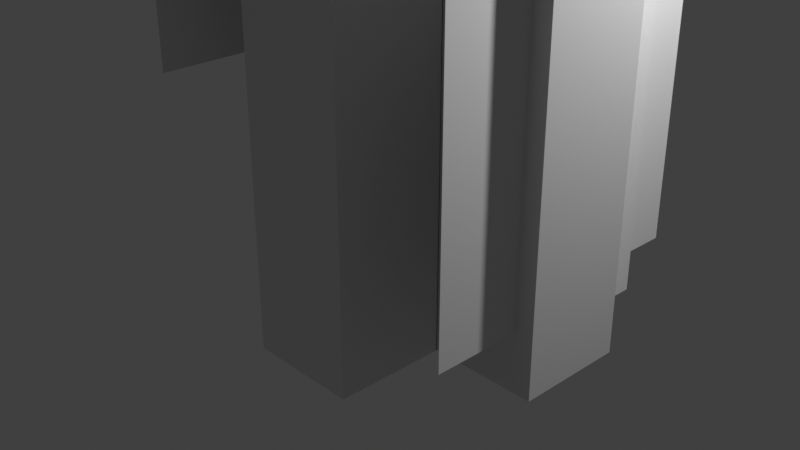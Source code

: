 # Source: B.blend  (saved by Blender 3.0.42; exported with 4.5.12 LTS)
import bpy
from mathutils import Matrix  # noqa: F401  (used for matrix-valued properties, if any)

bpy.ops.wm.read_factory_settings(use_empty=True)
scene = bpy.context.scene
scene.name = 'Scene'

# ---- collections
col_collection = bpy.data.collections.new('Collection'); scene.collection.children.link(col_collection)

# ---- world
world_world = bpy.data.worlds.new('World'); scene.world = world_world
world_world.use_nodes = True; world_world.node_tree.nodes.clear()
_N = world_world.node_tree.nodes; _L = world_world.node_tree.links
n0 = _N.new('ShaderNodeOutputWorld'); n0.name = 'World Output'; n0.location = (300, 300)
n1 = _N.new('ShaderNodeBackground'); n1.name = 'Background'; n1.location = (10, 300)
n1.inputs[0].default_value = (0.05088, 0.05088, 0.05088, 1.0)
_L.new(n1.outputs[0], n0.inputs[0])
n0.is_active_output = True
world_world.color = (0.05088, 0.05088, 0.05088)
world_world.use_sun_shadow = False
world_world.sun_shadow_jitter_overblur = 0.0

# ---- cameras
cam_camera = bpy.data.cameras.new('Camera')
cam_camera.clip_end = 100.0
cam_camera.ortho_scale = 7.314

# ---- lights
light_light = bpy.data.lights.new('Light', 'POINT')
light_light.transmission_factor = 0.0
light_light.energy = 1000.0
light_light.shadow_soft_size = 0.1
light_light.shadow_maximum_resolution = 0.006
light_light.use_absolute_resolution = True

# ---- meshes
me_cube_001 = bpy.data.meshes.new('Cube.001')
me_cube_001.from_pydata([(-1.0, -1.0, -1.0), (-1.0, -1.0, 1.0), (-1.0, 1.0, -1.0), (-1.0, 1.0, 1.0), (1.0, -1.0, -1.0), (1.0, -1.0, 1.0), (1.0, 1.0, -1.0), (1.0, 1.0, 1.0)], [], [(0, 1, 3, 2), (2, 3, 7, 6), (6, 7, 5, 4), (4, 5, 1, 0), (2, 6, 4, 0), (7, 3, 1, 5)])
_uv = me_cube_001.uv_layers.new(name='UVMap')
_uv.uv.foreach_set('vector', [0.375, 0.0, 0.625, 0.0, 0.625, 0.25, 0.375, 0.25, 0.375, 0.25, 0.625, 0.25, 0.625, 0.5, 0.375, 0.5, 0.375, 0.5, 0.625, 0.5, 0.625, 0.75, 0.375, 0.75, 0.375, 0.75, 0.625, 0.75, 0.625, 1.0, 0.375, 1.0, 0.125, 0.5, 0.375, 0.5, 0.375, 0.75, 0.125, 0.75, 0.625, 0.5, 0.875, 0.5, 0.875, 0.75, 0.625, 0.75])
me_cube_001.use_remesh_fix_poles = True
me_cube_001.use_remesh_preserve_attributes = False
me_cube_001.update()
me_cube_002 = bpy.data.meshes.new('Cube.002')
me_cube_002.from_pydata([(-1.0, -1.0, -1.0), (-1.0, -1.0, 1.0), (-1.0, 1.0, -1.0), (-1.0, 1.0, 1.0), (1.0, -1.0, -1.0), (1.0, -1.0, 1.0), (1.0, 1.0, -1.0), (1.0, 1.0, 1.0)], [], [(0, 1, 3, 2), (2, 3, 7, 6), (6, 7, 5, 4), (4, 5, 1, 0), (2, 6, 4, 0), (7, 3, 1, 5)])
_uv = me_cube_002.uv_layers.new(name='UVMap')
_uv.uv.foreach_set('vector', [0.375, 0.0, 0.625, 0.0, 0.625, 0.25, 0.375, 0.25, 0.375, 0.25, 0.625, 0.25, 0.625, 0.5, 0.375, 0.5, 0.375, 0.5, 0.625, 0.5, 0.625, 0.75, 0.375, 0.75, 0.375, 0.75, 0.625, 0.75, 0.625, 1.0, 0.375, 1.0, 0.125, 0.5, 0.375, 0.5, 0.375, 0.75, 0.125, 0.75, 0.625, 0.5, 0.875, 0.5, 0.875, 0.75, 0.625, 0.75])
me_cube_002.use_remesh_fix_poles = True
me_cube_002.use_remesh_preserve_attributes = False
me_cube_002.update()
me_cube_003 = bpy.data.meshes.new('Cube.003')
me_cube_003.from_pydata([(-1.0, -1.0, -1.0), (-1.0, -1.0, 1.0), (-1.0, 1.0, -1.0), (-1.0, 1.0, 1.0), (1.0, -1.0, -1.0), (1.0, -1.0, 1.0), (1.0, 1.0, -1.0), (1.0, 1.0, 1.0)], [], [(0, 1, 3, 2), (2, 3, 7, 6), (6, 7, 5, 4), (4, 5, 1, 0), (2, 6, 4, 0), (7, 3, 1, 5)])
_uv = me_cube_003.uv_layers.new(name='UVMap')
_uv.uv.foreach_set('vector', [0.375, 0.0, 0.625, 0.0, 0.625, 0.25, 0.375, 0.25, 0.375, 0.25, 0.625, 0.25, 0.625, 0.5, 0.375, 0.5, 0.375, 0.5, 0.625, 0.5, 0.625, 0.75, 0.375, 0.75, 0.375, 0.75, 0.625, 0.75, 0.625, 1.0, 0.375, 1.0, 0.125, 0.5, 0.375, 0.5, 0.375, 0.75, 0.125, 0.75, 0.625, 0.5, 0.875, 0.5, 0.875, 0.75, 0.625, 0.75])
me_cube_003.use_remesh_fix_poles = True
me_cube_003.use_remesh_preserve_attributes = False
me_cube_003.update()
me_cube_004 = bpy.data.meshes.new('Cube.004')
me_cube_004.from_pydata([(-1.0, -1.0, -1.0), (-1.0, -1.0, 1.0), (-1.0, 1.0, -1.0), (-1.0, 1.0, 1.0), (1.0, -1.0, -1.0), (1.0, -1.0, 1.0), (1.0, 1.0, -1.0), (1.0, 1.0, 1.0)], [], [(0, 1, 3, 2), (2, 3, 7, 6), (6, 7, 5, 4), (4, 5, 1, 0), (2, 6, 4, 0), (7, 3, 1, 5)])
_uv = me_cube_004.uv_layers.new(name='UVMap')
_uv.uv.foreach_set('vector', [0.375, 0.0, 0.625, 0.0, 0.625, 0.25, 0.375, 0.25, 0.375, 0.25, 0.625, 0.25, 0.625, 0.5, 0.375, 0.5, 0.375, 0.5, 0.625, 0.5, 0.625, 0.75, 0.375, 0.75, 0.375, 0.75, 0.625, 0.75, 0.625, 1.0, 0.375, 1.0, 0.125, 0.5, 0.375, 0.5, 0.375, 0.75, 0.125, 0.75, 0.625, 0.5, 0.875, 0.5, 0.875, 0.75, 0.625, 0.75])
me_cube_004.use_remesh_fix_poles = True
me_cube_004.use_remesh_preserve_attributes = False
me_cube_004.update()
me_cube_005 = bpy.data.meshes.new('Cube.005')
me_cube_005.from_pydata([(-1.0, -1.0, -1.0), (-1.0, -1.0, 1.0), (-1.0, 1.0, -1.0), (-1.0, 1.0, 1.0), (1.0, -1.0, -1.0), (1.0, -1.0, 1.0), (1.0, 1.0, -1.0), (1.0, 1.0, 1.0)], [], [(0, 1, 3, 2), (2, 3, 7, 6), (6, 7, 5, 4), (4, 5, 1, 0), (2, 6, 4, 0), (7, 3, 1, 5)])
_uv = me_cube_005.uv_layers.new(name='UVMap')
_uv.uv.foreach_set('vector', [0.375, 0.0, 0.625, 0.0, 0.625, 0.25, 0.375, 0.25, 0.375, 0.25, 0.625, 0.25, 0.625, 0.5, 0.375, 0.5, 0.375, 0.5, 0.625, 0.5, 0.625, 0.75, 0.375, 0.75, 0.375, 0.75, 0.625, 0.75, 0.625, 1.0, 0.375, 1.0, 0.125, 0.5, 0.375, 0.5, 0.375, 0.75, 0.125, 0.75, 0.625, 0.5, 0.875, 0.5, 0.875, 0.75, 0.625, 0.75])
me_cube_005.use_remesh_fix_poles = True
me_cube_005.use_remesh_preserve_attributes = False
me_cube_005.update()
me_cube_006 = bpy.data.meshes.new('Cube.006')
me_cube_006.from_pydata([(-1.0, -1.0, -1.0), (-1.0, -1.0, 1.0), (-1.0, 1.0, -1.0), (-1.0, 1.0, 1.0), (1.0, -1.0, -1.0), (1.0, -1.0, 1.0), (1.0, 1.0, -1.0), (1.0, 1.0, 1.0)], [], [(0, 1, 3, 2), (2, 3, 7, 6), (6, 7, 5, 4), (4, 5, 1, 0), (2, 6, 4, 0), (7, 3, 1, 5)])
_uv = me_cube_006.uv_layers.new(name='UVMap')
_uv.uv.foreach_set('vector', [0.375, 0.0, 0.625, 0.0, 0.625, 0.25, 0.375, 0.25, 0.375, 0.25, 0.625, 0.25, 0.625, 0.5, 0.375, 0.5, 0.375, 0.5, 0.625, 0.5, 0.625, 0.75, 0.375, 0.75, 0.375, 0.75, 0.625, 0.75, 0.625, 1.0, 0.375, 1.0, 0.125, 0.5, 0.375, 0.5, 0.375, 0.75, 0.125, 0.75, 0.625, 0.5, 0.875, 0.5, 0.875, 0.75, 0.625, 0.75])
me_cube_006.use_remesh_fix_poles = True
me_cube_006.use_remesh_preserve_attributes = False
me_cube_006.update()
me_cube_007 = bpy.data.meshes.new('Cube.007')
me_cube_007.from_pydata([(-1.0, -1.0, -1.0), (-1.0, -1.0, 1.0), (-1.0, 1.0, -1.0), (-1.0, 1.0, 1.0), (1.0, -1.0, -1.0), (1.0, -1.0, 1.0), (1.0, 1.0, -1.0), (1.0, 1.0, 1.0)], [], [(0, 1, 3, 2), (2, 3, 7, 6), (6, 7, 5, 4), (4, 5, 1, 0), (2, 6, 4, 0), (7, 3, 1, 5)])
_uv = me_cube_007.uv_layers.new(name='UVMap')
_uv.uv.foreach_set('vector', [0.375, 0.0, 0.625, 0.0, 0.625, 0.25, 0.375, 0.25, 0.375, 0.25, 0.625, 0.25, 0.625, 0.5, 0.375, 0.5, 0.375, 0.5, 0.625, 0.5, 0.625, 0.75, 0.375, 0.75, 0.375, 0.75, 0.625, 0.75, 0.625, 1.0, 0.375, 1.0, 0.125, 0.5, 0.375, 0.5, 0.375, 0.75, 0.125, 0.75, 0.625, 0.5, 0.875, 0.5, 0.875, 0.75, 0.625, 0.75])
me_cube_007.use_remesh_fix_poles = True
me_cube_007.use_remesh_preserve_attributes = False
me_cube_007.update()
me_cube_010 = bpy.data.meshes.new('Cube.010')
me_cube_010.from_pydata([(-1.0, -1.0, -1.0), (-1.0, -1.0, 1.0), (-1.0, 1.0, -1.0), (-1.0, 1.0, 1.0), (1.0, -1.0, -1.0), (1.0, -1.0, 1.0), (1.0, 1.0, -1.0), (1.0, 1.0, 1.0)], [], [(0, 1, 3, 2), (2, 3, 7, 6), (6, 7, 5, 4), (4, 5, 1, 0), (2, 6, 4, 0), (7, 3, 1, 5)])
_uv = me_cube_010.uv_layers.new(name='UVMap')
_uv.uv.foreach_set('vector', [0.375, 0.0, 0.625, 0.0, 0.625, 0.25, 0.375, 0.25, 0.375, 0.25, 0.625, 0.25, 0.625, 0.5, 0.375, 0.5, 0.375, 0.5, 0.625, 0.5, 0.625, 0.75, 0.375, 0.75, 0.375, 0.75, 0.625, 0.75, 0.625, 1.0, 0.375, 1.0, 0.125, 0.5, 0.375, 0.5, 0.375, 0.75, 0.125, 0.75, 0.625, 0.5, 0.875, 0.5, 0.875, 0.75, 0.625, 0.75])
me_cube_010.use_remesh_fix_poles = True
me_cube_010.use_remesh_preserve_attributes = False
me_cube_010.update()
me_cube_009 = bpy.data.meshes.new('Cube.009')
me_cube_009.from_pydata([(-1.0, -1.0, -1.0), (-1.0, -1.0, 1.0), (-1.0, 1.0, -1.0), (-1.0, 1.0, 1.0), (1.0, -1.0, -1.0), (1.0, -1.0, 1.0), (1.0, 1.0, -1.0), (1.0, 1.0, 1.0)], [], [(0, 1, 3, 2), (2, 3, 7, 6), (6, 7, 5, 4), (4, 5, 1, 0), (2, 6, 4, 0), (7, 3, 1, 5)])
_uv = me_cube_009.uv_layers.new(name='UVMap')
_uv.uv.foreach_set('vector', [0.375, 0.0, 0.625, 0.0, 0.625, 0.25, 0.375, 0.25, 0.375, 0.25, 0.625, 0.25, 0.625, 0.5, 0.375, 0.5, 0.375, 0.5, 0.625, 0.5, 0.625, 0.75, 0.375, 0.75, 0.375, 0.75, 0.625, 0.75, 0.625, 1.0, 0.375, 1.0, 0.125, 0.5, 0.375, 0.5, 0.375, 0.75, 0.125, 0.75, 0.625, 0.5, 0.875, 0.5, 0.875, 0.75, 0.625, 0.75])
me_cube_009.use_remesh_fix_poles = True
me_cube_009.use_remesh_preserve_attributes = False
me_cube_009.update()
me_cube_008 = bpy.data.meshes.new('Cube.008')
me_cube_008.from_pydata([(-1.0, -1.0, -1.0), (-1.0, -1.0, 1.0), (-1.0, 1.0, -1.0), (-1.0, 1.0, 1.0), (1.0, -1.0, -1.0), (1.0, -1.0, 1.0), (1.0, 1.0, -1.0), (1.0, 1.0, 1.0)], [], [(0, 1, 3, 2), (2, 3, 7, 6), (6, 7, 5, 4), (4, 5, 1, 0), (2, 6, 4, 0), (7, 3, 1, 5)])
_uv = me_cube_008.uv_layers.new(name='UVMap')
_uv.uv.foreach_set('vector', [0.375, 0.0, 0.625, 0.0, 0.625, 0.25, 0.375, 0.25, 0.375, 0.25, 0.625, 0.25, 0.625, 0.5, 0.375, 0.5, 0.375, 0.5, 0.625, 0.5, 0.625, 0.75, 0.375, 0.75, 0.375, 0.75, 0.625, 0.75, 0.625, 1.0, 0.375, 1.0, 0.125, 0.5, 0.375, 0.5, 0.375, 0.75, 0.125, 0.75, 0.625, 0.5, 0.875, 0.5, 0.875, 0.75, 0.625, 0.75])
me_cube_008.use_remesh_fix_poles = True
me_cube_008.use_remesh_preserve_attributes = False
me_cube_008.update()
me_cube_011 = bpy.data.meshes.new('Cube.011')
me_cube_011.from_pydata([(-1.0, -1.0, -1.0), (-1.0, -1.0, 1.0), (-1.0, 1.0, -1.0), (-1.0, 1.0, 1.0), (1.0, -1.0, -1.0), (1.0, -1.0, 1.0), (1.0, 1.0, -1.0), (1.0, 1.0, 1.0)], [], [(0, 1, 3, 2), (2, 3, 7, 6), (6, 7, 5, 4), (4, 5, 1, 0), (2, 6, 4, 0), (7, 3, 1, 5)])
_uv = me_cube_011.uv_layers.new(name='UVMap')
_uv.uv.foreach_set('vector', [0.375, 0.0, 0.625, 0.0, 0.625, 0.25, 0.375, 0.25, 0.375, 0.25, 0.625, 0.25, 0.625, 0.5, 0.375, 0.5, 0.375, 0.5, 0.625, 0.5, 0.625, 0.75, 0.375, 0.75, 0.375, 0.75, 0.625, 0.75, 0.625, 1.0, 0.375, 1.0, 0.125, 0.5, 0.375, 0.5, 0.375, 0.75, 0.125, 0.75, 0.625, 0.5, 0.875, 0.5, 0.875, 0.75, 0.625, 0.75])
me_cube_011.use_remesh_fix_poles = True
me_cube_011.use_remesh_preserve_attributes = False
me_cube_011.update()
me_cube_012 = bpy.data.meshes.new('Cube.012')
me_cube_012.from_pydata([(-1.0, -1.0, -1.0), (-1.0, -1.0, 1.0), (-1.0, 1.0, -1.0), (-1.0, 1.0, 1.0), (1.0, -1.0, -1.0), (1.0, -1.0, 1.0), (1.0, 1.0, -1.0), (1.0, 1.0, 1.0)], [], [(0, 1, 3, 2), (2, 3, 7, 6), (6, 7, 5, 4), (4, 5, 1, 0), (2, 6, 4, 0), (7, 3, 1, 5)])
_uv = me_cube_012.uv_layers.new(name='UVMap')
_uv.uv.foreach_set('vector', [0.375, 0.0, 0.625, 0.0, 0.625, 0.25, 0.375, 0.25, 0.375, 0.25, 0.625, 0.25, 0.625, 0.5, 0.375, 0.5, 0.375, 0.5, 0.625, 0.5, 0.625, 0.75, 0.375, 0.75, 0.375, 0.75, 0.625, 0.75, 0.625, 1.0, 0.375, 1.0, 0.125, 0.5, 0.375, 0.5, 0.375, 0.75, 0.125, 0.75, 0.625, 0.5, 0.875, 0.5, 0.875, 0.75, 0.625, 0.75])
me_cube_012.use_remesh_fix_poles = True
me_cube_012.use_remesh_preserve_attributes = False
me_cube_012.update()
me_plane = bpy.data.meshes.new('Plane')
me_plane.from_pydata([(-1.0, -1.0, 0.0), (1.0, -1.0, 0.0), (-1.0, 1.0, 0.0), (1.0, 1.0, 0.0)], [], [(0, 1, 3, 2)])
_uv = me_plane.uv_layers.new(name='UVMap')
_uv.uv.foreach_set('vector', [0.0, 0.0, 1.0, 0.0, 1.0, 1.0, 0.0, 1.0])
me_plane.use_remesh_fix_poles = True
me_plane.use_remesh_preserve_attributes = False
me_plane.update()
me_plane_001 = bpy.data.meshes.new('Plane.001')
me_plane_001.from_pydata([(-1.0, -1.0, 0.0), (1.0, -1.0, 0.0), (-1.0, 1.0, 0.0), (1.0, 1.0, 0.0)], [], [(0, 1, 3, 2)])
_uv = me_plane_001.uv_layers.new(name='UVMap')
_uv.uv.foreach_set('vector', [0.0, 0.0, 1.0, 0.0, 1.0, 1.0, 0.0, 1.0])
me_plane_001.use_remesh_fix_poles = True
me_plane_001.use_remesh_preserve_attributes = False
me_plane_001.update()
me_plane_002 = bpy.data.meshes.new('Plane.002')
me_plane_002.from_pydata([(-1.0, -1.0, 0.0), (1.0, -1.0, 0.0), (-1.0, 1.0, 0.0), (1.0, 1.0, 0.0)], [], [(0, 1, 3, 2)])
_uv = me_plane_002.uv_layers.new(name='UVMap')
_uv.uv.foreach_set('vector', [0.0, 0.0, 1.0, 0.0, 1.0, 1.0, 0.0, 1.0])
me_plane_002.use_remesh_fix_poles = True
me_plane_002.use_remesh_preserve_attributes = False
me_plane_002.update()
me_plane_003 = bpy.data.meshes.new('Plane.003')
me_plane_003.from_pydata([(-1.0, -1.0, 0.0), (1.0, -1.0, 0.0), (-1.0, 1.0, 0.0), (1.0, 1.0, 0.0)], [], [(0, 1, 3, 2)])
_uv = me_plane_003.uv_layers.new(name='UVMap')
_uv.uv.foreach_set('vector', [0.0, 0.0, 1.0, 0.0, 1.0, 1.0, 0.0, 1.0])
me_plane_003.use_remesh_fix_poles = True
me_plane_003.use_remesh_preserve_attributes = False
me_plane_003.update()
me_plane_004 = bpy.data.meshes.new('Plane.004')
me_plane_004.from_pydata([(-1.0, -1.0, 0.0), (1.0, -1.0, 0.0), (-1.0, 1.0, 0.0), (1.0, 1.0, 0.0)], [], [(0, 1, 3, 2)])
_uv = me_plane_004.uv_layers.new(name='UVMap')
_uv.uv.foreach_set('vector', [0.0, 0.0, 1.0, 0.0, 1.0, 1.0, 0.0, 1.0])
me_plane_004.use_remesh_fix_poles = True
me_plane_004.use_remesh_preserve_attributes = False
me_plane_004.update()

# ---- objects
ob_light = bpy.data.objects.new('Light', light_light)
ob_camera = bpy.data.objects.new('Camera', cam_camera)
ob_cube = bpy.data.objects.new('Cube', me_cube_001)
ob_cube_001 = bpy.data.objects.new('Cube.001', me_cube_002)
ob_cube_002 = bpy.data.objects.new('Cube.002', me_cube_003)
ob_cube_003 = bpy.data.objects.new('Cube.003', me_cube_004)
ob_cube_004 = bpy.data.objects.new('Cube.004', me_cube_005)
ob_cube_005 = bpy.data.objects.new('Cube.005', me_cube_006)
ob_cube_006 = bpy.data.objects.new('Cube.006', me_cube_007)
ob_cube_009 = bpy.data.objects.new('Cube.009', me_cube_010)
ob_cube_008 = bpy.data.objects.new('Cube.008', me_cube_009)
ob_cube_007 = bpy.data.objects.new('Cube.007', me_cube_008)
ob_cube_010 = bpy.data.objects.new('Cube.010', me_cube_011)
ob_cube_011 = bpy.data.objects.new('Cube.011', me_cube_012)
ob_plane = bpy.data.objects.new('Plane', me_plane)
ob_plane_001 = bpy.data.objects.new('Plane.001', me_plane_001)
ob_plane_002 = bpy.data.objects.new('Plane.002', me_plane_002)
ob_plane_003 = bpy.data.objects.new('Plane.003', me_plane_003)
ob_plane_004 = bpy.data.objects.new('Plane.004', me_plane_004)

# ---- transforms, parenting, visibility, modifiers, constraints
ob_light.location = (4.076, 1.005, 5.904)
ob_light.rotation_euler = (0.6503, 0.05522, 1.866)
ob_light.lock_rotations_4d = False
ob_light.empty_display_type = 'ARROWS'
ob_light.color = (0.0, 0.0, 0.0, 0.0)
ob_light.lineart.crease_threshold = 0.0
ob_camera.location = (7.359, -6.926, 4.958)
ob_camera.rotation_euler = (1.109, 0.0, 0.8149)
ob_camera.lock_rotations_4d = False
ob_camera.empty_display_type = 'ARROWS'
ob_camera.color = (0.0, 0.0, 0.0, 0.0)
ob_camera.display_type = 'WIRE'
ob_camera.lineart.crease_threshold = 0.0
ob_cube.location = (0.0, 0.0, 2.5)
ob_cube.scale = (0.5, 0.5, 2.5)
ob_cube_001.location = (0.9585, 0.0, 4.0)
ob_cube_001.scale = (0.5, 0.5, 4.0)
ob_cube_002.location = (1.946, 0.0, 3.0)
ob_cube_002.scale = (0.5, 0.5, 3.0)
ob_cube_003.location = (-1.009, 0.0, 2.0)
ob_cube_003.scale = (0.5, 0.5, 2.0)
ob_cube_004.location = (0.4482, -0.9467, 1.5)
ob_cube_004.scale = (0.5, 0.5, 1.5)
ob_cube_005.location = (1.485, -0.9467, 2.5)
ob_cube_005.scale = (0.5, 0.5, 2.5)
ob_cube_006.location = (2.471, -0.9467, 2.0)
ob_cube_006.scale = (0.5, 0.5, 2.0)
ob_cube_009.location = (-0.4134, 1.037, 1.5)
ob_cube_009.scale = (0.5, 0.5, 1.5)
ob_cube_008.location = (0.5451, 1.037, 3.0)
ob_cube_008.scale = (0.5, 0.5, 3.0)
ob_cube_007.location = (1.532, 1.037, 2.0)
ob_cube_007.scale = (0.5, 0.5, 2.0)
ob_cube_010.location = (0.5451, 2.013, 1.0)
ob_cube_010.scale = (0.5, 0.5, 1.0)
ob_cube_011.location = (1.485, -1.954, 2.0)
ob_cube_011.scale = (0.5, 0.5, 2.0)
ob_plane.location = (0.3475, -1.756, 3.266)
ob_plane.rotation_euler = (0.0, 1.571, 0.0)
ob_plane_001.location = (2.8, -1.756, 2.035)
ob_plane_001.rotation_euler = (0.0, 1.571, 0.0)
ob_plane_001.scale = (1.5, 0.5, 1.0)
ob_plane_002.location = (2.496, 0.3821, 5.794)
ob_plane_002.rotation_euler = (0.0, 1.571, 1.571)
ob_plane_002.scale = (1.0, 0.5, 1.0)
ob_plane_003.location = (0.4385, 1.586, 3.474)
ob_plane_003.rotation_euler = (0.0, 1.571, 0.0)
ob_plane_004.location = (-1.83, 0.3821, 1.688)
ob_plane_004.rotation_euler = (0.0, 1.571, 1.571)

# ---- collection membership
col_collection.objects.link(ob_light)
col_collection.objects.link(ob_camera)
col_collection.objects.link(ob_cube)
col_collection.objects.link(ob_cube_001)
col_collection.objects.link(ob_cube_002)
col_collection.objects.link(ob_cube_003)
col_collection.objects.link(ob_cube_004)
col_collection.objects.link(ob_cube_005)
col_collection.objects.link(ob_cube_006)
col_collection.objects.link(ob_cube_009)
col_collection.objects.link(ob_cube_008)
col_collection.objects.link(ob_cube_007)
col_collection.objects.link(ob_cube_010)
col_collection.objects.link(ob_cube_011)
col_collection.objects.link(ob_plane)
col_collection.objects.link(ob_plane_001)
col_collection.objects.link(ob_plane_002)
col_collection.objects.link(ob_plane_003)
col_collection.objects.link(ob_plane_004)

# ---- scene / render settings (as saved in the file)
scene.camera = ob_camera
scene.frame_start = 1; scene.frame_end = 250; scene.frame_set(1)
scene.render.engine = 'BLENDER_EEVEE_NEXT'
scene.cycles.sampling_pattern = 'TABULATED_SOBOL'
scene.cycles.use_light_tree = False
scene.view_settings.view_transform = 'Standard'
bpy.context.view_layer.update()
